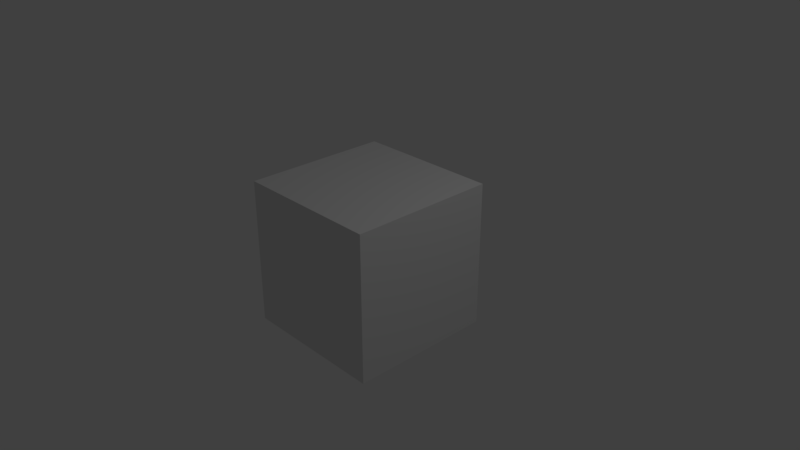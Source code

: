 # Source: jog__game.blend  (saved by Blender 2.78.0; exported with 4.5.12 LTS)
import bpy
from mathutils import Matrix  # noqa: F401  (used for matrix-valued properties, if any)

bpy.ops.wm.read_factory_settings(use_empty=True)
scene = bpy.context.scene
scene.name = 'Scene'

# ---- collections
col_collection_1 = bpy.data.collections.new('Collection 1'); scene.collection.children.link(col_collection_1)

# ---- materials (node trees are filled in below, after node groups)
mat_material = bpy.data.materials.new('Material')
mat_material.alpha_threshold = 0.0
mat_material.use_transparent_shadow = False
mat_material.roughness = 0.5
mat_material.line_color = (0.0, 0.0, 0.0, 1.0)

# ---- material node trees

# ---- world
world_world = bpy.data.worlds.new('World'); scene.world = world_world
world_world.color = (0.05088, 0.05088, 0.05088)
world_world.use_sun_shadow = False
world_world.sun_shadow_jitter_overblur = 0.0
world_world.cycles.sampling_method = 'MANUAL'

# ---- cameras
cam_camera = bpy.data.cameras.new('Camera')
cam_camera.clip_end = 100.0
cam_camera.lens = 35.0
cam_camera.sensor_width = 32.0
cam_camera.sensor_height = 18.0
cam_camera.ortho_scale = 7.314
cam_camera.dof.focus_distance = 0.0
cam_camera.dof.aperture_fstop = 128.0

# ---- lights
light_lamp = bpy.data.lights.new('Lamp', 'POINT')
light_lamp.transmission_factor = 0.0
light_lamp.cutoff_distance = 30.0
light_lamp.energy = 100.0
light_lamp.shadow_buffer_clip_start = 1.001
light_lamp.shadow_soft_size = 0.1
light_lamp.shadow_maximum_resolution = 0.006
light_lamp.use_absolute_resolution = True

# ---- meshes
me_cube = bpy.data.meshes.new('Cube')
me_cube.from_pydata([(1.0, 1.0, -1.0), (1.0, -1.0, -1.0), (-1.0, -1.0, -1.0), (-1.0, 1.0, -1.0), (1.0, 1.0, 1.0), (1.0, -1.0, 1.0), (-1.0, -1.0, 1.0), (-1.0, 1.0, 1.0)], [], [(0, 1, 2, 3), (4, 7, 6, 5), (0, 4, 5, 1), (1, 5, 6, 2), (2, 6, 7, 3), (4, 0, 3, 7)])
me_cube.materials.append(mat_material)
me_cube.use_remesh_preserve_volume = False
me_cube.use_remesh_preserve_attributes = False
me_cube.use_mirror_vertex_groups = False
me_cube.update()

# ---- objects
ob_cube = bpy.data.objects.new('Cube', me_cube)
ob_lamp = bpy.data.objects.new('Lamp', light_lamp)
ob_camera = bpy.data.objects.new('Camera', cam_camera)

# ---- transforms, parenting, visibility, modifiers, constraints
ob_cube.location = (0.0, 0.0, 0.0)
ob_cube.lock_rotations_4d = False
ob_cube.empty_display_type = 'ARROWS'
ob_cube.lineart.crease_threshold = 0.0
ob_lamp.location = (4.076, 1.005, 5.904)
ob_lamp.rotation_euler = (0.6503, 0.05522, 1.866)
ob_lamp.lock_rotations_4d = False
ob_lamp.empty_display_type = 'ARROWS'
ob_lamp.color = (0.0, 0.0, 0.0, 0.0)
ob_lamp.lineart.crease_threshold = 0.0
ob_camera.location = (7.481, -6.508, 5.344)
ob_camera.rotation_euler = (1.109, 0.0, 0.8149)
ob_camera.lock_rotations_4d = False
ob_camera.empty_display_type = 'ARROWS'
ob_camera.color = (0.0, 0.0, 0.0, 0.0)
ob_camera.display_type = 'WIRE'
ob_camera.lineart.crease_threshold = 0.0

# ---- collection membership
col_collection_1.objects.link(ob_cube)
col_collection_1.objects.link(ob_lamp)
col_collection_1.objects.link(ob_camera)

# ---- scene / render settings (as saved in the file)
scene.camera = ob_camera
scene.frame_start = 1; scene.frame_end = 250; scene.frame_set(1)
scene.render.engine = 'BLENDER_EEVEE_NEXT'
scene.render.resolution_percentage = 50
scene.render.dither_intensity = 0.0
scene.cycles.use_denoising = False
scene.cycles.samples = 128
scene.cycles.sampling_pattern = 'TABULATED_SOBOL'
scene.cycles.light_sampling_threshold = 0.0
scene.cycles.use_adaptive_sampling = False
scene.cycles.use_light_tree = False
scene.cycles.blur_glossy = 0.0
scene.cycles.sample_clamp_indirect = 0.0
scene.view_settings.view_transform = 'Standard'
bpy.context.view_layer.update()
